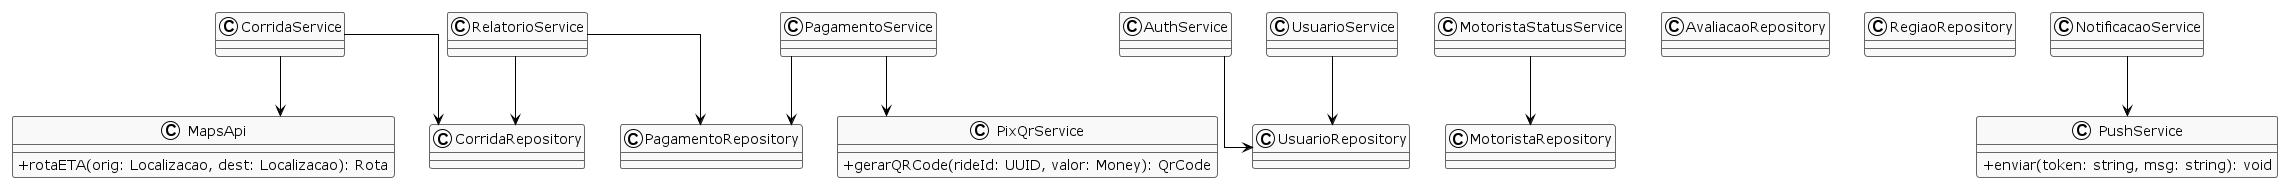

The diagram above was rendered by PlantUML. Its source (embedded in the PNG):
@startuml
!theme plain
skinparam linetype ortho
skinparam classAttributeIconSize 0
skinparam classBackgroundColor #F9F9F9
skinparam classBorderColor #666
skinparam shadowing false

' === Repositórios e APIs ===
class CorridaRepository
class UsuarioRepository
class MotoristaRepository
class PagamentoRepository
class AvaliacaoRepository
class RegiaoRepository

class MapsApi {
    +rotaETA(orig: Localizacao, dest: Localizacao): Rota
}

class PushService {
    +enviar(token: string, msg: string): void
}

class PixQrService {
    +gerarQRCode(rideId: UUID, valor: Money): QrCode
}

class CorridaService
class AuthService
class UsuarioService
class MotoristaStatusService
class PagamentoService
class RelatorioService
class NotificacaoService

' === Dependências para infraestrutura ===
CorridaService --> CorridaRepository
CorridaService --> MapsApi
AuthService --> UsuarioRepository
UsuarioService --> UsuarioRepository
MotoristaStatusService --> MotoristaRepository
PagamentoService --> PagamentoRepository
PagamentoService --> PixQrService
RelatorioService --> CorridaRepository
RelatorioService --> PagamentoRepository
NotificacaoService --> PushService
@enduml